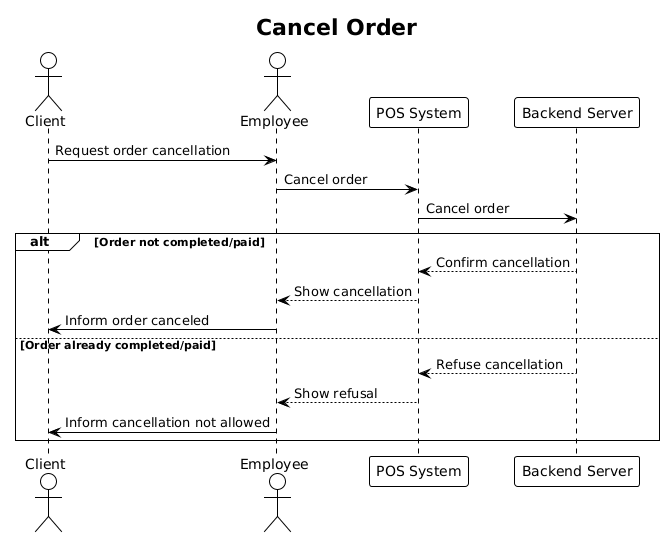

The diagram above was rendered by PlantUML. Its source (embedded in the PNG):
@startuml
!theme plain

actor Client
actor Employee
participant "POS System" as POS
participant "Backend Server" as Server

title Cancel Order

Client -> Employee: Request order cancellation
Employee -> POS: Cancel order
POS -> Server: Cancel order

alt Order not completed/paid
    Server --> POS: Confirm cancellation
    POS --> Employee: Show cancellation
    Employee -> Client: Inform order canceled
else Order already completed/paid
    Server --> POS: Refuse cancellation
    POS --> Employee: Show refusal
    Employee -> Client: Inform cancellation not allowed
end
@enduml